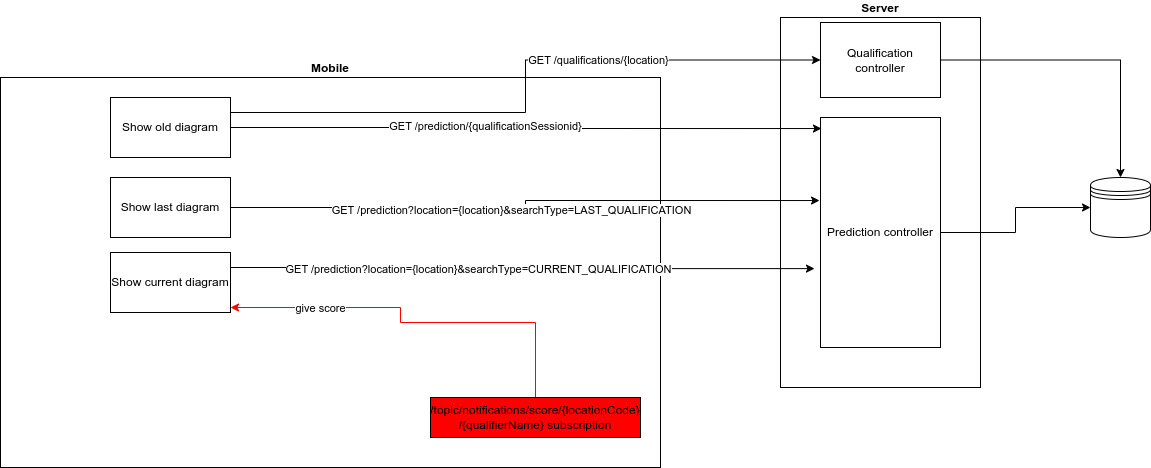

The diagram above was exported from draw.io. Its source (the exported page's mxGraphModel, read from the mxfile embedded in the PNG):
<mxGraphModel dx="1364" dy="771" grid="1" gridSize="10" guides="1" tooltips="1" connect="1" arrows="1" fold="1" page="1" pageScale="1" pageWidth="827" pageHeight="1169" math="0" shadow="0">
  <root>
    <mxCell id="sNffXm1ii9FsZ4RNsUKt-0" />
    <mxCell id="sNffXm1ii9FsZ4RNsUKt-1" parent="sNffXm1ii9FsZ4RNsUKt-0" />
    <mxCell id="sNffXm1ii9FsZ4RNsUKt-2" value="&lt;b&gt;Mobile&lt;/b&gt;" style="rounded=0;whiteSpace=wrap;html=1;labelPosition=center;verticalLabelPosition=top;align=center;verticalAlign=bottom;" parent="sNffXm1ii9FsZ4RNsUKt-1" vertex="1">
      <mxGeometry x="30" y="350" width="660" height="390" as="geometry" />
    </mxCell>
    <mxCell id="sNffXm1ii9FsZ4RNsUKt-3" value="&lt;b&gt;Server&lt;/b&gt;" style="rounded=0;whiteSpace=wrap;html=1;labelBackgroundColor=none;fontColor=default;labelPosition=center;verticalLabelPosition=top;align=center;verticalAlign=bottom;" parent="sNffXm1ii9FsZ4RNsUKt-1" vertex="1">
      <mxGeometry x="810" y="290" width="200" height="370" as="geometry" />
    </mxCell>
    <mxCell id="sNffXm1ii9FsZ4RNsUKt-4" style="edgeStyle=orthogonalEdgeStyle;rounded=0;orthogonalLoop=1;jettySize=auto;html=1;exitX=1;exitY=0.5;exitDx=0;exitDy=0;entryX=0;entryY=0.5;entryDx=0;entryDy=0;" parent="sNffXm1ii9FsZ4RNsUKt-1" source="sNffXm1ii9FsZ4RNsUKt-5" target="sNffXm1ii9FsZ4RNsUKt-18" edge="1">
      <mxGeometry relative="1" as="geometry" />
    </mxCell>
    <mxCell id="sNffXm1ii9FsZ4RNsUKt-5" value="Prediction controller" style="rounded=0;whiteSpace=wrap;html=1;" parent="sNffXm1ii9FsZ4RNsUKt-1" vertex="1">
      <mxGeometry x="850" y="390" width="120" height="230" as="geometry" />
    </mxCell>
    <mxCell id="sNffXm1ii9FsZ4RNsUKt-12" style="edgeStyle=orthogonalEdgeStyle;rounded=0;orthogonalLoop=1;jettySize=auto;html=1;exitX=1;exitY=0.25;exitDx=0;exitDy=0;entryX=-0.05;entryY=0.657;entryDx=0;entryDy=0;entryPerimeter=0;" parent="sNffXm1ii9FsZ4RNsUKt-1" source="sNffXm1ii9FsZ4RNsUKt-14" target="sNffXm1ii9FsZ4RNsUKt-5" edge="1">
      <mxGeometry relative="1" as="geometry" />
    </mxCell>
    <mxCell id="sNffXm1ii9FsZ4RNsUKt-13" value="GET /prediction?location={location}&amp;amp;searchType=CURRENT_QUALIFICATION" style="edgeLabel;html=1;align=center;verticalAlign=middle;resizable=0;points=[];" parent="sNffXm1ii9FsZ4RNsUKt-12" vertex="1" connectable="0">
      <mxGeometry x="-0.3785" y="-1" relative="1" as="geometry">
        <mxPoint x="65" as="offset" />
      </mxGeometry>
    </mxCell>
    <mxCell id="sNffXm1ii9FsZ4RNsUKt-14" value="Show current diagram" style="rounded=0;whiteSpace=wrap;html=1;" parent="sNffXm1ii9FsZ4RNsUKt-1" vertex="1">
      <mxGeometry x="140" y="525" width="120" height="60" as="geometry" />
    </mxCell>
    <mxCell id="sNffXm1ii9FsZ4RNsUKt-15" style="edgeStyle=orthogonalEdgeStyle;rounded=0;orthogonalLoop=1;jettySize=auto;html=1;strokeColor=#FF0000;" parent="sNffXm1ii9FsZ4RNsUKt-1" source="sNffXm1ii9FsZ4RNsUKt-17" target="sNffXm1ii9FsZ4RNsUKt-14" edge="1">
      <mxGeometry relative="1" as="geometry">
        <mxPoint x="260" y="590" as="targetPoint" />
        <Array as="points">
          <mxPoint x="565" y="595" />
          <mxPoint x="430" y="595" />
          <mxPoint x="430" y="580" />
        </Array>
      </mxGeometry>
    </mxCell>
    <mxCell id="sNffXm1ii9FsZ4RNsUKt-16" value="give score" style="edgeLabel;html=1;align=center;verticalAlign=middle;resizable=0;points=[];" parent="sNffXm1ii9FsZ4RNsUKt-15" vertex="1" connectable="0">
      <mxGeometry x="0.6402" relative="1" as="geometry">
        <mxPoint x="18" as="offset" />
      </mxGeometry>
    </mxCell>
    <mxCell id="sNffXm1ii9FsZ4RNsUKt-17" value="/topic/notifications/score/{locationCode}&lt;br style=&quot;border-color: var(--border-color); font-size: 11px;&quot;&gt;/{qualifierName} subscription" style="rounded=0;whiteSpace=wrap;html=1;fillColor=#FF0000;" parent="sNffXm1ii9FsZ4RNsUKt-1" vertex="1">
      <mxGeometry x="460" y="670" width="210" height="40" as="geometry" />
    </mxCell>
    <mxCell id="sNffXm1ii9FsZ4RNsUKt-18" value="" style="shape=datastore;whiteSpace=wrap;html=1;" parent="sNffXm1ii9FsZ4RNsUKt-1" vertex="1">
      <mxGeometry x="1120" y="450" width="60" height="60" as="geometry" />
    </mxCell>
    <mxCell id="sNffXm1ii9FsZ4RNsUKt-19" value="Show last diagram" style="rounded=0;whiteSpace=wrap;html=1;" parent="sNffXm1ii9FsZ4RNsUKt-1" vertex="1">
      <mxGeometry x="140" y="450" width="120" height="60" as="geometry" />
    </mxCell>
    <mxCell id="sNffXm1ii9FsZ4RNsUKt-20" style="edgeStyle=orthogonalEdgeStyle;rounded=0;orthogonalLoop=1;jettySize=auto;html=1;exitX=1;exitY=0.5;exitDx=0;exitDy=0;entryX=-0.008;entryY=0.361;entryDx=0;entryDy=0;entryPerimeter=0;" parent="sNffXm1ii9FsZ4RNsUKt-1" source="sNffXm1ii9FsZ4RNsUKt-19" target="sNffXm1ii9FsZ4RNsUKt-5" edge="1">
      <mxGeometry relative="1" as="geometry" />
    </mxCell>
    <mxCell id="sNffXm1ii9FsZ4RNsUKt-21" value="GET /prediction?location={location}&amp;amp;searchType=LAST_QUALIFICATION" style="edgeLabel;html=1;align=center;verticalAlign=middle;resizable=0;points=[];" parent="sNffXm1ii9FsZ4RNsUKt-20" vertex="1" connectable="0">
      <mxGeometry x="-0.0606" y="-2" relative="1" as="geometry">
        <mxPoint as="offset" />
      </mxGeometry>
    </mxCell>
    <mxCell id="sNffXm1ii9FsZ4RNsUKt-22" style="edgeStyle=orthogonalEdgeStyle;rounded=0;orthogonalLoop=1;jettySize=auto;html=1;exitX=1;exitY=0.5;exitDx=0;exitDy=0;entryX=0.008;entryY=0.048;entryDx=0;entryDy=0;entryPerimeter=0;" parent="sNffXm1ii9FsZ4RNsUKt-1" source="sNffXm1ii9FsZ4RNsUKt-26" target="sNffXm1ii9FsZ4RNsUKt-5" edge="1">
      <mxGeometry relative="1" as="geometry" />
    </mxCell>
    <mxCell id="sNffXm1ii9FsZ4RNsUKt-23" value="GET /prediction/{qualificationSessionid}" style="edgeLabel;html=1;align=center;verticalAlign=middle;resizable=0;points=[];" parent="sNffXm1ii9FsZ4RNsUKt-22" vertex="1" connectable="0">
      <mxGeometry x="-0.1418" y="2" relative="1" as="geometry">
        <mxPoint as="offset" />
      </mxGeometry>
    </mxCell>
    <mxCell id="sNffXm1ii9FsZ4RNsUKt-24" style="edgeStyle=orthogonalEdgeStyle;rounded=0;orthogonalLoop=1;jettySize=auto;html=1;exitX=1;exitY=0.25;exitDx=0;exitDy=0;" parent="sNffXm1ii9FsZ4RNsUKt-1" source="sNffXm1ii9FsZ4RNsUKt-26" target="sNffXm1ii9FsZ4RNsUKt-28" edge="1">
      <mxGeometry relative="1" as="geometry" />
    </mxCell>
    <mxCell id="sNffXm1ii9FsZ4RNsUKt-25" value="GET /qualifications/{location}" style="edgeLabel;html=1;align=center;verticalAlign=middle;resizable=0;points=[];" parent="sNffXm1ii9FsZ4RNsUKt-24" vertex="1" connectable="0">
      <mxGeometry x="0.3058" y="1" relative="1" as="geometry">
        <mxPoint x="1" y="1" as="offset" />
      </mxGeometry>
    </mxCell>
    <mxCell id="sNffXm1ii9FsZ4RNsUKt-26" value="Show old diagram" style="rounded=0;whiteSpace=wrap;html=1;" parent="sNffXm1ii9FsZ4RNsUKt-1" vertex="1">
      <mxGeometry x="140" y="370" width="120" height="60" as="geometry" />
    </mxCell>
    <mxCell id="sNffXm1ii9FsZ4RNsUKt-27" style="edgeStyle=orthogonalEdgeStyle;rounded=0;orthogonalLoop=1;jettySize=auto;html=1;exitX=1;exitY=0.5;exitDx=0;exitDy=0;" parent="sNffXm1ii9FsZ4RNsUKt-1" source="sNffXm1ii9FsZ4RNsUKt-28" target="sNffXm1ii9FsZ4RNsUKt-18" edge="1">
      <mxGeometry relative="1" as="geometry" />
    </mxCell>
    <mxCell id="sNffXm1ii9FsZ4RNsUKt-28" value="Qualification controller" style="rounded=0;whiteSpace=wrap;html=1;" parent="sNffXm1ii9FsZ4RNsUKt-1" vertex="1">
      <mxGeometry x="850" y="295" width="120" height="75" as="geometry" />
    </mxCell>
  </root>
</mxGraphModel>